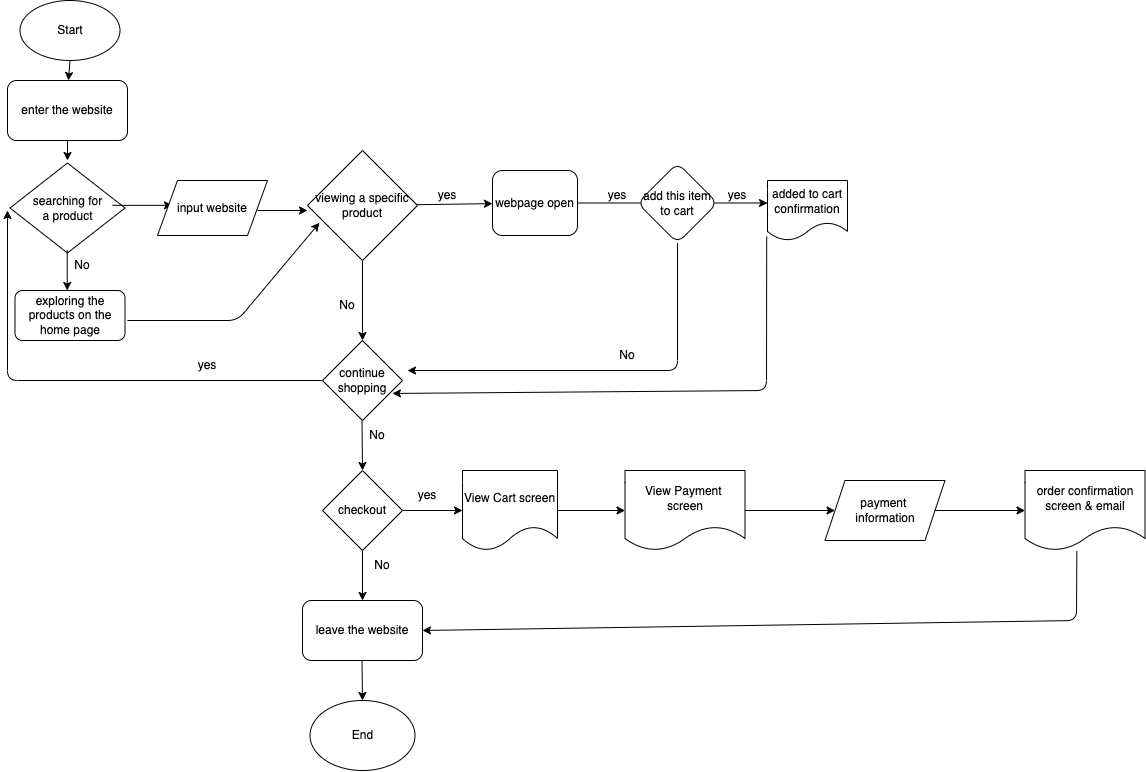

The diagram above was exported from draw.io. Its source (the exported page's mxGraphModel, read from the mxfile embedded in the PNG):
<mxGraphModel dx="1124" dy="900" grid="1" gridSize="10" guides="1" tooltips="1" connect="1" arrows="1" fold="1" page="1" pageScale="1" pageWidth="850" pageHeight="1100" math="0" shadow="0">
  <root>
    <mxCell id="0" />
    <mxCell id="1" parent="0" />
    <mxCell id="62" value="" style="edgeStyle=none;html=1;" edge="1" parent="1" source="2" target="61">
      <mxGeometry relative="1" as="geometry" />
    </mxCell>
    <mxCell id="2" value="Start" style="ellipse;whiteSpace=wrap;html=1;" parent="1" vertex="1">
      <mxGeometry x="92.5" y="120" width="100" height="60" as="geometry" />
    </mxCell>
    <mxCell id="3" value="" style="endArrow=classic;html=1;" parent="1" edge="1">
      <mxGeometry width="50" height="50" relative="1" as="geometry">
        <mxPoint x="140" y="250" as="sourcePoint" />
        <mxPoint x="140" y="280" as="targetPoint" />
      </mxGeometry>
    </mxCell>
    <mxCell id="18" value="searching for&lt;br&gt;a product" style="rhombus;whiteSpace=wrap;html=1;" vertex="1" parent="1">
      <mxGeometry x="82.5" y="282.5" width="115" height="90" as="geometry" />
    </mxCell>
    <mxCell id="19" value="" style="endArrow=classic;html=1;" edge="1" parent="1">
      <mxGeometry width="50" height="50" relative="1" as="geometry">
        <mxPoint x="185" y="324.84000000000003" as="sourcePoint" />
        <mxPoint x="245" y="324.84000000000003" as="targetPoint" />
      </mxGeometry>
    </mxCell>
    <mxCell id="22" value="input website" style="shape=parallelogram;perimeter=parallelogramPerimeter;whiteSpace=wrap;html=1;fixedSize=1;" vertex="1" parent="1">
      <mxGeometry x="230" y="300" width="110" height="55" as="geometry" />
    </mxCell>
    <mxCell id="24" value="" style="endArrow=classic;html=1;" edge="1" parent="1">
      <mxGeometry width="50" height="50" relative="1" as="geometry">
        <mxPoint x="139.71" y="370" as="sourcePoint" />
        <mxPoint x="139.71" y="410" as="targetPoint" />
      </mxGeometry>
    </mxCell>
    <mxCell id="25" value="No" style="text;html=1;strokeColor=none;fillColor=none;align=center;verticalAlign=middle;whiteSpace=wrap;rounded=0;" vertex="1" parent="1">
      <mxGeometry x="125" y="370" width="60" height="30" as="geometry" />
    </mxCell>
    <mxCell id="26" value="exploring the products on the home page" style="rounded=1;whiteSpace=wrap;html=1;" vertex="1" parent="1">
      <mxGeometry x="87.5" y="410" width="110" height="50" as="geometry" />
    </mxCell>
    <mxCell id="27" value="" style="endArrow=classic;html=1;" edge="1" parent="1">
      <mxGeometry width="50" height="50" relative="1" as="geometry">
        <mxPoint x="330" y="330" as="sourcePoint" />
        <mxPoint x="380" y="330" as="targetPoint" />
      </mxGeometry>
    </mxCell>
    <mxCell id="29" value="" style="endArrow=classic;html=1;entryX=0.109;entryY=0.657;entryDx=0;entryDy=0;entryPerimeter=0;" edge="1" parent="1" target="30">
      <mxGeometry width="50" height="50" relative="1" as="geometry">
        <mxPoint x="200" y="440" as="sourcePoint" />
        <mxPoint x="379.9999999999999" y="359.9999999999999" as="targetPoint" />
        <Array as="points">
          <mxPoint x="310" y="440" />
        </Array>
      </mxGeometry>
    </mxCell>
    <mxCell id="34" value="" style="edgeStyle=none;html=1;" edge="1" parent="1" source="30" target="33">
      <mxGeometry relative="1" as="geometry" />
    </mxCell>
    <mxCell id="37" value="" style="edgeStyle=none;html=1;" edge="1" parent="1" source="30">
      <mxGeometry relative="1" as="geometry">
        <mxPoint x="435" y="460" as="targetPoint" />
      </mxGeometry>
    </mxCell>
    <mxCell id="30" value="viewing&amp;nbsp;a specific product" style="rhombus;whiteSpace=wrap;html=1;" vertex="1" parent="1">
      <mxGeometry x="380" y="270" width="110" height="110" as="geometry" />
    </mxCell>
    <mxCell id="41" value="" style="edgeStyle=none;html=1;entryX=1;entryY=0.75;entryDx=0;entryDy=0;" edge="1" parent="1" source="33" target="42">
      <mxGeometry relative="1" as="geometry">
        <mxPoint x="720" y="323" as="targetPoint" />
      </mxGeometry>
    </mxCell>
    <mxCell id="33" value="webpage open" style="rounded=1;whiteSpace=wrap;html=1;" vertex="1" parent="1">
      <mxGeometry x="565" y="290" width="85" height="65" as="geometry" />
    </mxCell>
    <mxCell id="35" value="yes" style="text;html=1;strokeColor=none;fillColor=none;align=center;verticalAlign=middle;whiteSpace=wrap;rounded=0;" vertex="1" parent="1">
      <mxGeometry x="490" y="300" width="60" height="30" as="geometry" />
    </mxCell>
    <mxCell id="38" value="No" style="text;html=1;strokeColor=none;fillColor=none;align=center;verticalAlign=middle;whiteSpace=wrap;rounded=0;" vertex="1" parent="1">
      <mxGeometry x="390" y="410" width="60" height="30" as="geometry" />
    </mxCell>
    <mxCell id="39" value="continue shopping" style="rhombus;whiteSpace=wrap;html=1;" vertex="1" parent="1">
      <mxGeometry x="395" y="460" width="80" height="80" as="geometry" />
    </mxCell>
    <mxCell id="44" value="" style="edgeStyle=none;html=1;" edge="1" parent="1" source="40">
      <mxGeometry relative="1" as="geometry">
        <mxPoint x="480" y="490" as="targetPoint" />
        <Array as="points">
          <mxPoint x="750" y="490" />
        </Array>
      </mxGeometry>
    </mxCell>
    <mxCell id="40" value="add this item to cart" style="rhombus;whiteSpace=wrap;html=1;rounded=1;" vertex="1" parent="1">
      <mxGeometry x="710" y="282.5" width="80" height="80" as="geometry" />
    </mxCell>
    <mxCell id="42" value="yes" style="text;html=1;strokeColor=none;fillColor=none;align=center;verticalAlign=middle;whiteSpace=wrap;rounded=0;" vertex="1" parent="1">
      <mxGeometry x="780" y="300" width="60" height="30" as="geometry" />
    </mxCell>
    <mxCell id="45" value="No" style="text;html=1;strokeColor=none;fillColor=none;align=center;verticalAlign=middle;whiteSpace=wrap;rounded=0;" vertex="1" parent="1">
      <mxGeometry x="670" y="460" width="60" height="30" as="geometry" />
    </mxCell>
    <mxCell id="46" value="yes" style="text;html=1;strokeColor=none;fillColor=none;align=center;verticalAlign=middle;whiteSpace=wrap;rounded=0;" vertex="1" parent="1">
      <mxGeometry x="660" y="300" width="60" height="30" as="geometry" />
    </mxCell>
    <mxCell id="47" value="added to cart confirmation" style="shape=document;whiteSpace=wrap;html=1;boundedLbl=1;" vertex="1" parent="1">
      <mxGeometry x="840" y="300" width="80" height="60" as="geometry" />
    </mxCell>
    <mxCell id="48" value="" style="edgeStyle=none;html=1;exitX=-0.01;exitY=0.937;exitDx=0;exitDy=0;exitPerimeter=0;entryX=0.874;entryY=0.662;entryDx=0;entryDy=0;entryPerimeter=0;" edge="1" parent="1" source="47" target="39">
      <mxGeometry relative="1" as="geometry">
        <mxPoint x="735.8659217877096" y="348.36592178770957" as="sourcePoint" />
        <mxPoint x="480" y="510" as="targetPoint" />
        <Array as="points">
          <mxPoint x="839" y="510" />
        </Array>
      </mxGeometry>
    </mxCell>
    <mxCell id="49" value="" style="endArrow=classic;html=1;exitX=0;exitY=0.5;exitDx=0;exitDy=0;" edge="1" parent="1" source="39">
      <mxGeometry width="50" height="50" relative="1" as="geometry">
        <mxPoint x="230" y="440" as="sourcePoint" />
        <mxPoint x="80" y="330" as="targetPoint" />
        <Array as="points">
          <mxPoint x="80" y="500" />
        </Array>
      </mxGeometry>
    </mxCell>
    <mxCell id="51" value="yes" style="text;html=1;strokeColor=none;fillColor=none;align=center;verticalAlign=middle;whiteSpace=wrap;rounded=0;" vertex="1" parent="1">
      <mxGeometry x="250" y="470" width="60" height="30" as="geometry" />
    </mxCell>
    <mxCell id="52" value="" style="edgeStyle=none;html=1;" edge="1" parent="1">
      <mxGeometry relative="1" as="geometry">
        <mxPoint x="434.5" y="540" as="sourcePoint" />
        <mxPoint x="435" y="590" as="targetPoint" />
      </mxGeometry>
    </mxCell>
    <mxCell id="53" value="No" style="text;html=1;strokeColor=none;fillColor=none;align=center;verticalAlign=middle;whiteSpace=wrap;rounded=0;" vertex="1" parent="1">
      <mxGeometry x="420" y="540" width="60" height="30" as="geometry" />
    </mxCell>
    <mxCell id="56" value="" style="edgeStyle=none;html=1;" edge="1" parent="1" source="54">
      <mxGeometry relative="1" as="geometry">
        <mxPoint x="435" y="720" as="targetPoint" />
      </mxGeometry>
    </mxCell>
    <mxCell id="67" value="" style="edgeStyle=none;html=1;" edge="1" parent="1" source="54" target="66">
      <mxGeometry relative="1" as="geometry" />
    </mxCell>
    <mxCell id="54" value="checkout" style="rhombus;whiteSpace=wrap;html=1;" vertex="1" parent="1">
      <mxGeometry x="395" y="590" width="80" height="80" as="geometry" />
    </mxCell>
    <mxCell id="57" value="End" style="ellipse;whiteSpace=wrap;html=1;" vertex="1" parent="1">
      <mxGeometry x="382.5" y="820" width="105" height="70" as="geometry" />
    </mxCell>
    <mxCell id="61" value="enter the website" style="rounded=1;whiteSpace=wrap;html=1;" vertex="1" parent="1">
      <mxGeometry x="80" y="200" width="120" height="60" as="geometry" />
    </mxCell>
    <mxCell id="63" value="leave the website" style="rounded=1;whiteSpace=wrap;html=1;" vertex="1" parent="1">
      <mxGeometry x="375" y="720" width="120" height="60" as="geometry" />
    </mxCell>
    <mxCell id="64" value="No" style="text;html=1;strokeColor=none;fillColor=none;align=center;verticalAlign=middle;whiteSpace=wrap;rounded=0;" vertex="1" parent="1">
      <mxGeometry x="425" y="670" width="60" height="30" as="geometry" />
    </mxCell>
    <mxCell id="65" value="" style="edgeStyle=none;html=1;" edge="1" parent="1">
      <mxGeometry relative="1" as="geometry">
        <mxPoint x="434.5" y="780" as="sourcePoint" />
        <mxPoint x="435" y="820" as="targetPoint" />
      </mxGeometry>
    </mxCell>
    <mxCell id="71" value="" style="edgeStyle=none;html=1;" edge="1" parent="1" source="66" target="70">
      <mxGeometry relative="1" as="geometry" />
    </mxCell>
    <mxCell id="66" value="View Cart screen" style="shape=document;whiteSpace=wrap;html=1;boundedLbl=1;" vertex="1" parent="1">
      <mxGeometry x="535" y="590" width="95" height="80" as="geometry" />
    </mxCell>
    <mxCell id="69" value="yes" style="text;html=1;strokeColor=none;fillColor=none;align=center;verticalAlign=middle;whiteSpace=wrap;rounded=0;" vertex="1" parent="1">
      <mxGeometry x="470" y="600" width="60" height="30" as="geometry" />
    </mxCell>
    <mxCell id="73" value="" style="edgeStyle=none;html=1;" edge="1" parent="1" source="70" target="72">
      <mxGeometry relative="1" as="geometry" />
    </mxCell>
    <mxCell id="70" value="View Payment &lt;br&gt;screen" style="shape=document;whiteSpace=wrap;html=1;boundedLbl=1;" vertex="1" parent="1">
      <mxGeometry x="697.5" y="590" width="120" height="80" as="geometry" />
    </mxCell>
    <mxCell id="75" value="" style="edgeStyle=none;html=1;" edge="1" parent="1" source="72" target="74">
      <mxGeometry relative="1" as="geometry" />
    </mxCell>
    <mxCell id="72" value="payment &lt;br&gt;information" style="shape=parallelogram;perimeter=parallelogramPerimeter;whiteSpace=wrap;html=1;fixedSize=1;" vertex="1" parent="1">
      <mxGeometry x="897.5" y="600" width="120" height="60" as="geometry" />
    </mxCell>
    <mxCell id="74" value="order confirmation screen &amp;amp; email" style="shape=document;whiteSpace=wrap;html=1;boundedLbl=1;" vertex="1" parent="1">
      <mxGeometry x="1097.5" y="590" width="120" height="80" as="geometry" />
    </mxCell>
    <mxCell id="76" value="" style="endArrow=classic;html=1;entryX=1;entryY=0.5;entryDx=0;entryDy=0;exitX=0.432;exitY=1.007;exitDx=0;exitDy=0;exitPerimeter=0;" edge="1" parent="1" source="74" target="63">
      <mxGeometry width="50" height="50" relative="1" as="geometry">
        <mxPoint x="820" y="640" as="sourcePoint" />
        <mxPoint x="870" y="590" as="targetPoint" />
        <Array as="points">
          <mxPoint x="1149" y="740" />
        </Array>
      </mxGeometry>
    </mxCell>
  </root>
</mxGraphModel>